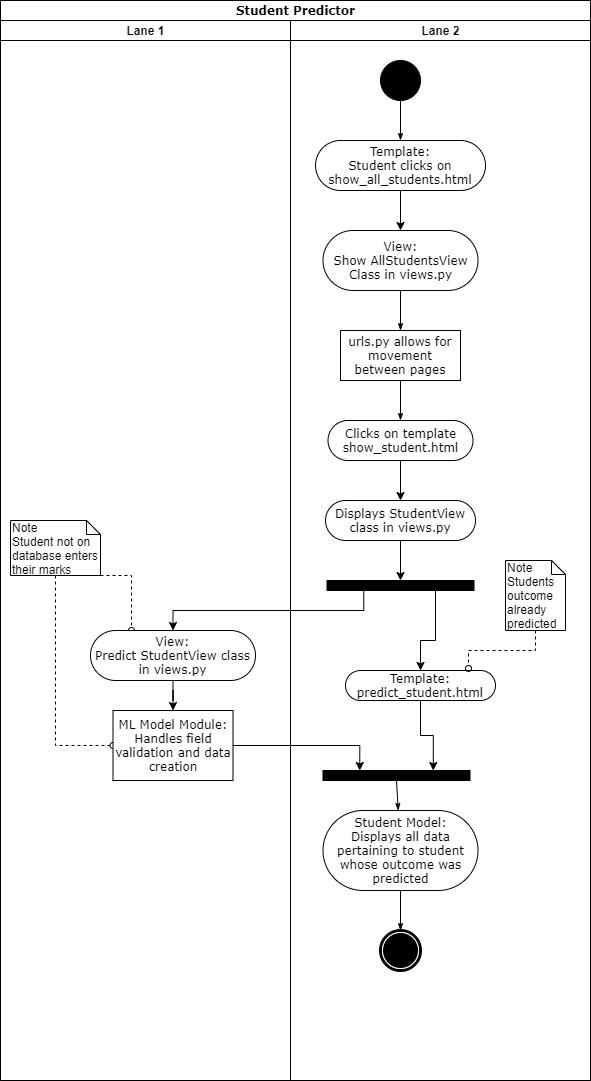

The diagram above was exported from draw.io. Its source (the exported page's mxGraphModel, read from the mxfile embedded in the PNG):
<mxGraphModel dx="868" dy="401" grid="1" gridSize="10" guides="1" tooltips="1" connect="1" arrows="1" fold="1" page="1" pageScale="1" pageWidth="850" pageHeight="1100" background="#ffffff" math="0" shadow="0">
  <root>
    <mxCell id="0" />
    <mxCell id="1" parent="0" />
    <mxCell id="1c1d494c118603dd-1" value="Student Predictor" style="swimlane;html=1;childLayout=stackLayout;startSize=20;rounded=0;shadow=0;comic=0;labelBackgroundColor=none;strokeWidth=1;fontFamily=Verdana;fontSize=12;align=center;" parent="1" vertex="1">
      <mxGeometry x="40" y="20" width="590" height="1080" as="geometry" />
    </mxCell>
    <mxCell id="1c1d494c118603dd-2" value="Lane 1" style="swimlane;html=1;startSize=20;" parent="1c1d494c118603dd-1" vertex="1">
      <mxGeometry y="20" width="290" height="1060" as="geometry" />
    </mxCell>
    <mxCell id="6fBMEXJUcUBZx0h4NvSa-24" style="edgeStyle=orthogonalEdgeStyle;rounded=0;orthogonalLoop=1;jettySize=auto;html=1;entryX=0.5;entryY=0;entryDx=0;entryDy=0;" edge="1" parent="1c1d494c118603dd-2" source="6fBMEXJUcUBZx0h4NvSa-20" target="6fBMEXJUcUBZx0h4NvSa-23">
      <mxGeometry relative="1" as="geometry" />
    </mxCell>
    <mxCell id="6fBMEXJUcUBZx0h4NvSa-67" style="edgeStyle=orthogonalEdgeStyle;rounded=0;orthogonalLoop=1;jettySize=auto;html=1;dashed=1;endArrow=oval;endFill=0;exitX=1;exitY=1;exitDx=0;exitDy=0;exitPerimeter=0;" edge="1" parent="1c1d494c118603dd-2" source="6fBMEXJUcUBZx0h4NvSa-64" target="6fBMEXJUcUBZx0h4NvSa-20">
      <mxGeometry relative="1" as="geometry">
        <mxPoint x="131" y="600" as="targetPoint" />
        <Array as="points">
          <mxPoint x="131" y="555" />
        </Array>
      </mxGeometry>
    </mxCell>
    <mxCell id="6fBMEXJUcUBZx0h4NvSa-68" style="edgeStyle=orthogonalEdgeStyle;rounded=0;orthogonalLoop=1;jettySize=auto;html=1;entryX=0;entryY=0.5;entryDx=0;entryDy=0;dashed=1;endArrow=oval;endFill=0;exitX=0.5;exitY=1;exitDx=0;exitDy=0;exitPerimeter=0;" edge="1" parent="1c1d494c118603dd-2" source="6fBMEXJUcUBZx0h4NvSa-64" target="6fBMEXJUcUBZx0h4NvSa-23">
      <mxGeometry relative="1" as="geometry" />
    </mxCell>
    <mxCell id="6fBMEXJUcUBZx0h4NvSa-64" value="Note&lt;br&gt;Student not on database enters their marks" style="shape=note;whiteSpace=wrap;html=1;size=14;verticalAlign=top;align=left;spacingTop=-6;" vertex="1" parent="1c1d494c118603dd-2">
      <mxGeometry x="10" y="500" width="90" height="55" as="geometry" />
    </mxCell>
    <mxCell id="6fBMEXJUcUBZx0h4NvSa-23" value="ML Model Module:&lt;br&gt;Handles field validation and data creation" style="rounded=0;whiteSpace=wrap;html=1;shadow=0;comic=0;labelBackgroundColor=none;strokeWidth=1;fontFamily=Verdana;fontSize=12;align=center;arcSize=50;" vertex="1" parent="1c1d494c118603dd-2">
      <mxGeometry x="112.5" y="690" width="120" height="70" as="geometry" />
    </mxCell>
    <mxCell id="6fBMEXJUcUBZx0h4NvSa-20" value="View:&lt;br&gt;Predict StudentView class in views.py" style="rounded=1;whiteSpace=wrap;html=1;shadow=0;comic=0;labelBackgroundColor=none;strokeWidth=1;fontFamily=Verdana;fontSize=12;align=center;arcSize=50;" vertex="1" parent="1c1d494c118603dd-2">
      <mxGeometry x="90" y="610" width="165" height="50" as="geometry" />
    </mxCell>
    <mxCell id="1c1d494c118603dd-3" value="Lane 2" style="swimlane;html=1;startSize=20;" parent="1c1d494c118603dd-1" vertex="1">
      <mxGeometry x="290" y="20" width="300" height="1060" as="geometry" />
    </mxCell>
    <mxCell id="6fBMEXJUcUBZx0h4NvSa-69" style="edgeStyle=orthogonalEdgeStyle;rounded=0;html=1;labelBackgroundColor=none;startArrow=none;startFill=0;startSize=5;endArrow=classicThin;endFill=1;endSize=5;jettySize=auto;orthogonalLoop=1;strokeWidth=1;fontFamily=Verdana;fontSize=12" edge="1" parent="1c1d494c118603dd-3" source="6fBMEXJUcUBZx0h4NvSa-77" target="6fBMEXJUcUBZx0h4NvSa-78">
      <mxGeometry relative="1" as="geometry" />
    </mxCell>
    <mxCell id="6fBMEXJUcUBZx0h4NvSa-70" value="" style="edgeStyle=orthogonalEdgeStyle;rounded=0;orthogonalLoop=1;jettySize=auto;html=1;" edge="1" parent="1c1d494c118603dd-3" source="6fBMEXJUcUBZx0h4NvSa-78" target="6fBMEXJUcUBZx0h4NvSa-79">
      <mxGeometry relative="1" as="geometry" />
    </mxCell>
    <mxCell id="6fBMEXJUcUBZx0h4NvSa-71" value="Student Model:&lt;br&gt;Displays all data pertaining to student whose outcome was predicted" style="rounded=1;whiteSpace=wrap;html=1;shadow=0;comic=0;labelBackgroundColor=none;strokeWidth=1;fontFamily=Verdana;fontSize=12;align=center;arcSize=50;" vertex="1" parent="1c1d494c118603dd-3">
      <mxGeometry x="32.5" y="790" width="155" height="80" as="geometry" />
    </mxCell>
    <mxCell id="6fBMEXJUcUBZx0h4NvSa-72" value="" style="whiteSpace=wrap;html=1;rounded=0;shadow=0;comic=0;labelBackgroundColor=none;strokeWidth=1;fillColor=#000000;fontFamily=Verdana;fontSize=12;align=center;rotation=0;" vertex="1" parent="1c1d494c118603dd-3">
      <mxGeometry x="36.5" y="560" width="147" height="10" as="geometry" />
    </mxCell>
    <mxCell id="6fBMEXJUcUBZx0h4NvSa-73" style="edgeStyle=none;rounded=0;html=1;labelBackgroundColor=none;startArrow=none;startFill=0;startSize=5;endArrow=classicThin;endFill=1;endSize=5;jettySize=auto;orthogonalLoop=1;strokeWidth=1;fontFamily=Verdana;fontSize=12;exitX=0.5;exitY=1;exitDx=0;exitDy=0;" edge="1" parent="1c1d494c118603dd-3" source="6fBMEXJUcUBZx0h4NvSa-88" target="6fBMEXJUcUBZx0h4NvSa-71">
      <mxGeometry relative="1" as="geometry">
        <mxPoint x="-515" y="660" as="sourcePoint" />
      </mxGeometry>
    </mxCell>
    <mxCell id="6fBMEXJUcUBZx0h4NvSa-74" style="edgeStyle=none;rounded=0;html=1;labelBackgroundColor=none;startArrow=none;startFill=0;startSize=5;endArrow=classicThin;endFill=1;endSize=5;jettySize=auto;orthogonalLoop=1;strokeWidth=1;fontFamily=Verdana;fontSize=12" edge="1" parent="1c1d494c118603dd-3" source="6fBMEXJUcUBZx0h4NvSa-71" target="6fBMEXJUcUBZx0h4NvSa-82">
      <mxGeometry relative="1" as="geometry" />
    </mxCell>
    <mxCell id="6fBMEXJUcUBZx0h4NvSa-75" style="edgeStyle=orthogonalEdgeStyle;rounded=0;orthogonalLoop=1;jettySize=auto;html=1;entryX=0.5;entryY=0;entryDx=0;entryDy=0;" edge="1" parent="1c1d494c118603dd-3" source="6fBMEXJUcUBZx0h4NvSa-72" target="6fBMEXJUcUBZx0h4NvSa-89">
      <mxGeometry relative="1" as="geometry">
        <Array as="points">
          <mxPoint x="145" y="620" />
        </Array>
      </mxGeometry>
    </mxCell>
    <mxCell id="6fBMEXJUcUBZx0h4NvSa-76" style="edgeStyle=orthogonalEdgeStyle;rounded=0;orthogonalLoop=1;jettySize=auto;html=1;entryX=0.75;entryY=0;entryDx=0;entryDy=0;" edge="1" parent="1c1d494c118603dd-3" source="6fBMEXJUcUBZx0h4NvSa-89" target="6fBMEXJUcUBZx0h4NvSa-88">
      <mxGeometry relative="1" as="geometry" />
    </mxCell>
    <mxCell id="6fBMEXJUcUBZx0h4NvSa-77" value="" style="ellipse;whiteSpace=wrap;html=1;rounded=0;shadow=0;comic=0;labelBackgroundColor=none;strokeWidth=1;fillColor=#000000;fontFamily=Verdana;fontSize=12;align=center;" vertex="1" parent="1c1d494c118603dd-3">
      <mxGeometry x="90" y="40" width="40" height="40" as="geometry" />
    </mxCell>
    <mxCell id="6fBMEXJUcUBZx0h4NvSa-78" value="Template:&lt;br&gt;Student clicks on&lt;br&gt;show_all_students.html" style="rounded=1;whiteSpace=wrap;html=1;shadow=0;comic=0;labelBackgroundColor=none;strokeWidth=1;fontFamily=Verdana;fontSize=12;align=center;arcSize=50;" vertex="1" parent="1c1d494c118603dd-3">
      <mxGeometry x="25" y="120" width="170" height="50" as="geometry" />
    </mxCell>
    <mxCell id="6fBMEXJUcUBZx0h4NvSa-79" value="View:&lt;br&gt;Show AllStudentsView Class in views.py" style="rounded=1;whiteSpace=wrap;html=1;shadow=0;comic=0;labelBackgroundColor=none;strokeWidth=1;fontFamily=Verdana;fontSize=12;align=center;arcSize=50;" vertex="1" parent="1c1d494c118603dd-3">
      <mxGeometry x="32.5" y="210" width="155" height="60" as="geometry" />
    </mxCell>
    <mxCell id="6fBMEXJUcUBZx0h4NvSa-80" value="urls.py allows for movement between pages" style="rounded=0;whiteSpace=wrap;html=1;shadow=0;comic=0;labelBackgroundColor=none;strokeWidth=1;fontFamily=Verdana;fontSize=12;align=center;arcSize=50;" vertex="1" parent="1c1d494c118603dd-3">
      <mxGeometry x="50" y="310" width="120" height="50" as="geometry" />
    </mxCell>
    <mxCell id="6fBMEXJUcUBZx0h4NvSa-81" value="Clicks on template show_student.html" style="rounded=1;whiteSpace=wrap;html=1;shadow=0;comic=0;labelBackgroundColor=none;strokeWidth=1;fontFamily=Verdana;fontSize=12;align=center;arcSize=50;" vertex="1" parent="1c1d494c118603dd-3">
      <mxGeometry x="37.5" y="400" width="145" height="40" as="geometry" />
    </mxCell>
    <mxCell id="6fBMEXJUcUBZx0h4NvSa-82" value="" style="shape=mxgraph.bpmn.shape;html=1;verticalLabelPosition=bottom;labelBackgroundColor=#ffffff;verticalAlign=top;perimeter=ellipsePerimeter;outline=end;symbol=terminate;rounded=0;shadow=0;comic=0;strokeWidth=1;fontFamily=Verdana;fontSize=12;align=center;" vertex="1" parent="1c1d494c118603dd-3">
      <mxGeometry x="90" y="910" width="40" height="40" as="geometry" />
    </mxCell>
    <mxCell id="6fBMEXJUcUBZx0h4NvSa-83" style="rounded=0;html=1;labelBackgroundColor=none;startArrow=none;startFill=0;startSize=5;endArrow=classicThin;endFill=1;endSize=5;jettySize=auto;orthogonalLoop=1;strokeWidth=1;fontFamily=Verdana;fontSize=12" edge="1" parent="1c1d494c118603dd-3" source="6fBMEXJUcUBZx0h4NvSa-79" target="6fBMEXJUcUBZx0h4NvSa-80">
      <mxGeometry relative="1" as="geometry" />
    </mxCell>
    <mxCell id="6fBMEXJUcUBZx0h4NvSa-84" style="edgeStyle=none;rounded=0;html=1;labelBackgroundColor=none;startArrow=none;startFill=0;startSize=5;endArrow=classicThin;endFill=1;endSize=5;jettySize=auto;orthogonalLoop=1;strokeWidth=1;fontFamily=Verdana;fontSize=12" edge="1" parent="1c1d494c118603dd-3" source="6fBMEXJUcUBZx0h4NvSa-80" target="6fBMEXJUcUBZx0h4NvSa-81">
      <mxGeometry relative="1" as="geometry" />
    </mxCell>
    <mxCell id="6fBMEXJUcUBZx0h4NvSa-85" style="edgeStyle=orthogonalEdgeStyle;rounded=0;orthogonalLoop=1;jettySize=auto;html=1;entryX=0.5;entryY=0;entryDx=0;entryDy=0;" edge="1" parent="1c1d494c118603dd-3" source="6fBMEXJUcUBZx0h4NvSa-87" target="6fBMEXJUcUBZx0h4NvSa-72">
      <mxGeometry relative="1" as="geometry" />
    </mxCell>
    <mxCell id="6fBMEXJUcUBZx0h4NvSa-86" value="" style="edgeStyle=orthogonalEdgeStyle;rounded=0;orthogonalLoop=1;jettySize=auto;html=1;" edge="1" parent="1c1d494c118603dd-3" source="6fBMEXJUcUBZx0h4NvSa-81" target="6fBMEXJUcUBZx0h4NvSa-87">
      <mxGeometry relative="1" as="geometry" />
    </mxCell>
    <mxCell id="6fBMEXJUcUBZx0h4NvSa-87" value="Displays StudentView class in views.py" style="rounded=1;whiteSpace=wrap;html=1;shadow=0;comic=0;labelBackgroundColor=none;strokeWidth=1;fontFamily=Verdana;fontSize=12;align=center;arcSize=50;" vertex="1" parent="1c1d494c118603dd-3">
      <mxGeometry x="35" y="480" width="150" height="40" as="geometry" />
    </mxCell>
    <mxCell id="6fBMEXJUcUBZx0h4NvSa-88" value="" style="whiteSpace=wrap;html=1;rounded=0;shadow=0;comic=0;labelBackgroundColor=none;strokeWidth=1;fillColor=#000000;fontFamily=Verdana;fontSize=12;align=center;rotation=0;" vertex="1" parent="1c1d494c118603dd-3">
      <mxGeometry x="32.5" y="750" width="147" height="10" as="geometry" />
    </mxCell>
    <mxCell id="6fBMEXJUcUBZx0h4NvSa-89" value="Template:&lt;br&gt;predict_student.html" style="rounded=1;whiteSpace=wrap;html=1;shadow=0;comic=0;labelBackgroundColor=none;strokeWidth=1;fontFamily=Verdana;fontSize=12;align=center;arcSize=50;" vertex="1" parent="1c1d494c118603dd-3">
      <mxGeometry x="55" y="650" width="150" height="30" as="geometry" />
    </mxCell>
    <mxCell id="6fBMEXJUcUBZx0h4NvSa-90" style="edgeStyle=orthogonalEdgeStyle;rounded=0;orthogonalLoop=1;jettySize=auto;html=1;entryX=0.82;entryY=-0.067;entryDx=0;entryDy=0;entryPerimeter=0;exitX=0.5;exitY=1;exitDx=0;exitDy=0;exitPerimeter=0;endArrow=oval;endFill=0;dashed=1;" edge="1" parent="1c1d494c118603dd-3" source="6fBMEXJUcUBZx0h4NvSa-91" target="6fBMEXJUcUBZx0h4NvSa-89">
      <mxGeometry relative="1" as="geometry" />
    </mxCell>
    <mxCell id="6fBMEXJUcUBZx0h4NvSa-91" value="Note&lt;br&gt;Students outcome already predicted" style="shape=note;whiteSpace=wrap;html=1;size=14;verticalAlign=top;align=left;spacingTop=-6;" vertex="1" parent="1c1d494c118603dd-3">
      <mxGeometry x="215" y="540" width="60" height="70" as="geometry" />
    </mxCell>
    <mxCell id="6fBMEXJUcUBZx0h4NvSa-27" style="edgeStyle=orthogonalEdgeStyle;rounded=0;orthogonalLoop=1;jettySize=auto;html=1;entryX=0.5;entryY=0;entryDx=0;entryDy=0;exitX=0.25;exitY=1;exitDx=0;exitDy=0;" edge="1" parent="1c1d494c118603dd-1" source="6fBMEXJUcUBZx0h4NvSa-72" target="6fBMEXJUcUBZx0h4NvSa-20">
      <mxGeometry relative="1" as="geometry" />
    </mxCell>
    <mxCell id="6fBMEXJUcUBZx0h4NvSa-26" style="edgeStyle=orthogonalEdgeStyle;rounded=0;orthogonalLoop=1;jettySize=auto;html=1;entryX=0.25;entryY=0;entryDx=0;entryDy=0;" edge="1" parent="1c1d494c118603dd-1" source="6fBMEXJUcUBZx0h4NvSa-23" target="6fBMEXJUcUBZx0h4NvSa-88">
      <mxGeometry relative="1" as="geometry" />
    </mxCell>
  </root>
</mxGraphModel>